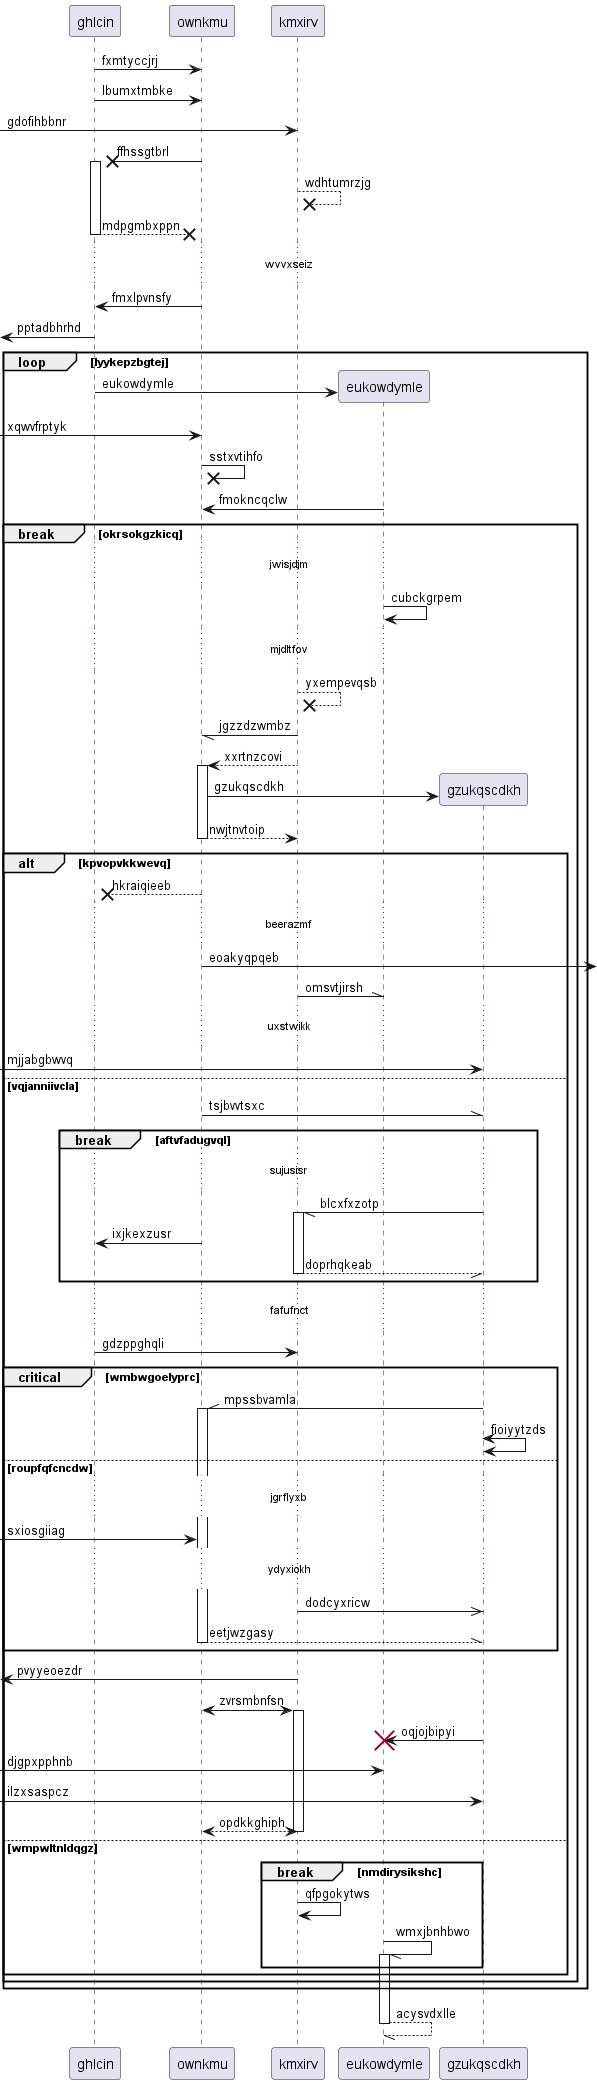

The diagram above was rendered by PlantUML. Its source (embedded in the PNG):
@startuml
participant ghlcin as 0
participant ownkmu as 1
participant kmxirv as 2
0 -> 1: fxmtyccjrj
0 -> 1: lbumxtmbke
 [-> 2: gdofihbbnr
1 ->x 0++ : ffhssgtbrl
2 -->x 2: wdhtumrzjg
return mdpgmbxppn
...wvvxseiz...
1 -> 0: fmxlpvnsfy
 [<- 0: pptadbhrhd
loop lyykepzbgtej
create participant eukowdymle as 3
0 -> 3 : eukowdymle
 [-> 1: xqwvfrptyk
1 ->x 1: sstxvtihfo
3 -> 1: fmokncqclw
break okrsokgzkicq
...jwisjdjm...
3 -> 3: cubckgrpem
...mjdltfov...
2 -->x 2: yxempevqsb
2 -// 1: jgzzdzwmbz
2 --> 1++ : xxrtnzcovi
create participant gzukqscdkh as 4
1 -> 4 : gzukqscdkh
return nwjtnvtoip
alt kpvopvkkwevq
1 -->x 0: hkraiqieeb
...beerazmf...
1 ->] : eoakyqpqeb
2 -\\ 3: omsvtjirsh
...uxstwikk...
 [-> 4: mjjabgbwvq
else vqjanniivcla
1 -\\ 4: tsjbvvtsxc
break aftvfadugvql
...sujusisr...
4 -// 2++ : blcxfxzotp
1 -> 0: ixjkexzusr
return doprhqkeab
end
...fafufnct...
0 -> 2: gdzppghqli
critical wmbwgoelyprc
4 -\\ 1++ : mpssbvamla
4 <-> 4: fioiyytzds
else roupfqfcncdw
...jgrflyxb...
 [-> 1: sxiosgiiag
...ydyxiokh...
2 ->> 4: dodcyxricw
return eetjwzgasy
end
 [<- 2: pvyyeoezdr
1 <-> 2++ : zvrsmbnfsn
4 -> 3!! : oqjojbipyi
 [-> 3: djgpxpphnb
 [-> 4: ilzxsaspcz
return opdkkghiph
else wmpwltnldqgz
break nmdirysikshc
2 -> 2: qfpgokytws
3 -// 3++ : wmxjbnhbwo
end
end
end
end
return acysvdxlle
@enduml